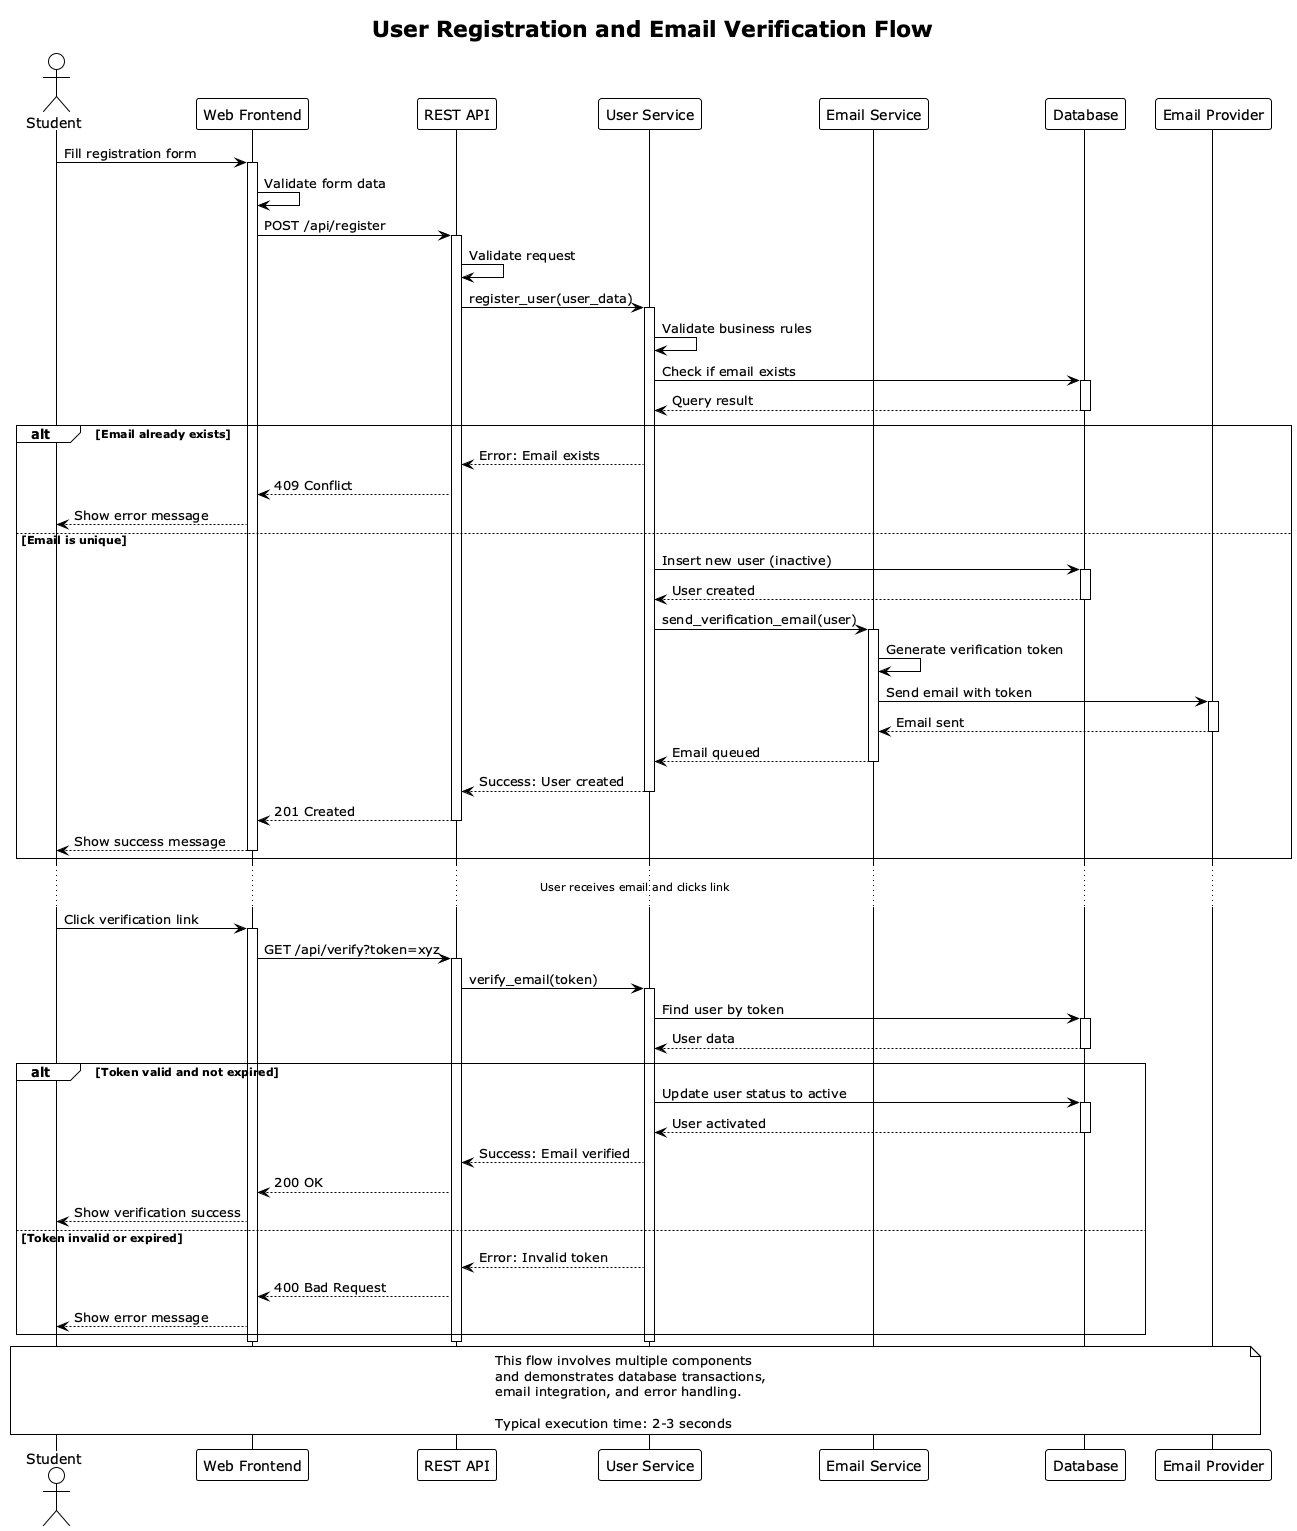

The diagram above was rendered by PlantUML. Its source (embedded in the PNG):
@startuml registration-sequence
!theme plain
title User Registration and Email Verification Flow

actor Student as S
participant "Web Frontend" as WF
participant "REST API" as API
participant "User Service" as US
participant "Email Service" as ES
participant "Database" as DB
participant "Email Provider" as EP

S -> WF: Fill registration form
activate WF

WF -> WF: Validate form data
WF -> API: POST /api/register
activate API

API -> API: Validate request
API -> US: register_user(user_data)
activate US

US -> US: Validate business rules
US -> DB: Check if email exists
activate DB
DB --> US: Query result
deactivate DB

alt Email already exists
    US --> API: Error: Email exists
    API --> WF: 409 Conflict
    WF --> S: Show error message
else Email is unique
    US -> DB: Insert new user (inactive)
    activate DB
    DB --> US: User created
    deactivate DB
    
    US -> ES: send_verification_email(user)
    activate ES
    
    ES -> ES: Generate verification token
    ES -> EP: Send email with token
    activate EP
    EP --> ES: Email sent
    deactivate EP
    
    ES --> US: Email queued
    deactivate ES
    
    US --> API: Success: User created
    deactivate US
    
    API --> WF: 201 Created
    deactivate API
    
    WF --> S: Show success message
    deactivate WF
end

... User receives email and clicks link ...

S -> WF: Click verification link
activate WF

WF -> API: GET /api/verify?token=xyz
activate API

API -> US: verify_email(token)
activate US

US -> DB: Find user by token
activate DB
DB --> US: User data
deactivate DB

alt Token valid and not expired
    US -> DB: Update user status to active
    activate DB
    DB --> US: User activated
    deactivate DB
    
    US --> API: Success: Email verified
    API --> WF: 200 OK
    WF --> S: Show verification success
else Token invalid or expired
    US --> API: Error: Invalid token
    API --> WF: 400 Bad Request
    WF --> S: Show error message
end

deactivate US
deactivate API
deactivate WF

note over S, EP
  This flow involves multiple components
  and demonstrates database transactions,
  email integration, and error handling.
  
  Typical execution time: 2-3 seconds
end note

@enduml